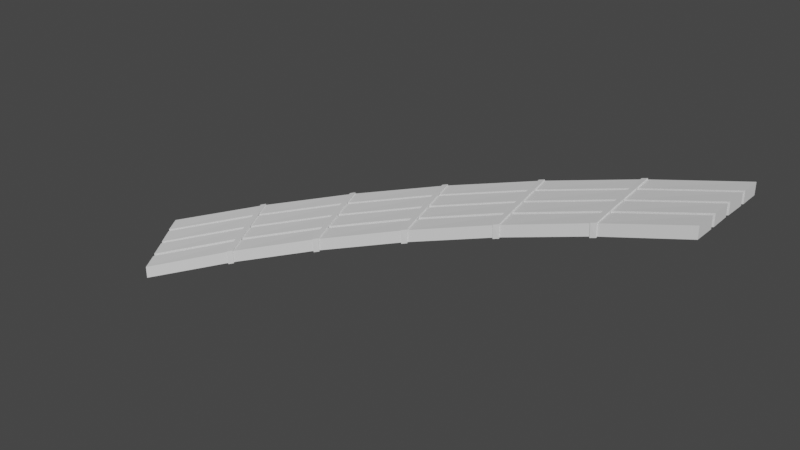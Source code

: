 # Source: CurvedRamp.blend  (saved by Blender 3.6.11; exported with 4.5.12 LTS)
import bpy
from mathutils import Matrix  # noqa: F401  (used for matrix-valued properties, if any)

bpy.ops.wm.read_factory_settings(use_empty=True)
scene = bpy.context.scene
scene.name = 'Scene'

# ---- collections
col_collection = bpy.data.collections.new('Collection'); scene.collection.children.link(col_collection)

# ---- world
world_world = bpy.data.worlds.new('World'); scene.world = world_world
world_world.use_nodes = True; world_world.node_tree.nodes.clear()
_N = world_world.node_tree.nodes; _L = world_world.node_tree.links
n0 = _N.new('ShaderNodeOutputWorld'); n0.name = 'World Output'; n0.location = (300, 300)
n1 = _N.new('ShaderNodeBackground'); n1.name = 'Background'; n1.location = (10, 300)
n1.inputs[0].default_value = (0.05088, 0.05088, 0.05088, 1.0)
_L.new(n1.outputs[0], n0.inputs[0])
n0.is_active_output = True
world_world.color = (0.05088, 0.05088, 0.05088)
world_world.use_sun_shadow = False
world_world.sun_shadow_jitter_overblur = 0.0

# ---- meshes
me_circle_004 = bpy.data.meshes.new('Circle.004')
me_circle_004.from_pydata([(0.2722, 0.1028, 0.06888), (-0.2834, -0.06575, -0.08112), (0.2722, -0.0003983, 0.06888), (-0.2261, -0.1515, -0.08112), (0.2722, -0.0003983, 0.08112), (-0.2261, -0.1515, -0.06888), (0.2722, 0.1028, 0.08112), (-0.2834, -0.06575, -0.06888), (0.2722, 0.02248, 0.06888), (0.2722, 0.02713, 0.06888), (0.2718, 0.04951, 0.06888), (0.272, 0.05385, 0.06888), (0.2722, 0.07682, 0.06888), (0.2724, 0.08087, 0.06888), (-0.2718, -0.08422, -0.08112), (-0.269, -0.08733, -0.08112), (-0.2563, -0.1064, -0.08112), (-0.2536, -0.1099, -0.08112), (-0.2414, -0.1286, -0.08112), (-0.2383, -0.1324, -0.08112), (0.2722, 0.02248, 0.08112), (0.2722, 0.02713, 0.08112), (0.2718, 0.04951, 0.08112), (0.272, 0.05385, 0.08112), (0.2722, 0.07682, 0.08112), (0.2724, 0.08087, 0.08112), (-0.2718, -0.08422, -0.06888), (-0.269, -0.08733, -0.06888), (-0.2563, -0.1064, -0.06888), (-0.2536, -0.1099, -0.06888), (-0.2414, -0.1286, -0.06888), (-0.2383, -0.1324, -0.06888), (0.1772, 0.09812, 0.04464), (0.1712, 0.09753, 0.04311), (0.08005, 0.08401, 0.01964), (0.07418, 0.08284, 0.01811), (-0.0152, 0.06045, -0.00536), (-0.02092, 0.05872, -0.006885), (-0.1077, 0.02767, -0.03036), (-0.1132, 0.02538, -0.03189), (-0.1965, -0.01402, -0.05536), (-0.2018, -0.01683, -0.05689), (0.1872, -0.004571, 0.04472), (0.1813, -0.005153, 0.04303), (0.1002, -0.01719, 0.01972), (0.09433, -0.01835, 0.01803), (0.01473, -0.03829, -0.005278), (0.009047, -0.04002, -0.006967), (-0.06822, -0.06766, -0.03028), (-0.07371, -0.06994, -0.03197), (-0.1479, -0.105, -0.05528), (-0.1531, -0.1078, -0.05697), (0.1813, -0.005153, 0.05528), (0.1872, -0.004571, 0.05697), (0.09433, -0.01835, 0.03028), (0.1002, -0.01719, 0.03197), (0.009047, -0.04002, 0.005278), (0.01473, -0.03829, 0.006967), (-0.07371, -0.06994, -0.01972), (-0.06822, -0.06766, -0.01803), (-0.1531, -0.1078, -0.04472), (-0.1479, -0.105, -0.04303), (0.1712, 0.09753, 0.05536), (0.1772, 0.09812, 0.05689), (0.07418, 0.08284, 0.03036), (0.08005, 0.08401, 0.03189), (-0.02092, 0.05872, 0.00536), (-0.0152, 0.06045, 0.006885), (-0.1132, 0.02538, -0.01964), (-0.1077, 0.02767, -0.01811), (-0.2018, -0.01683, -0.04464), (-0.1965, -0.01402, -0.04311), (0.1793, 0.0763, 0.04465), (0.1734, 0.07572, 0.0431), (0.1797, 0.07228, 0.04466), (0.1738, 0.07169, 0.0431), (0.1818, 0.04942, 0.04468), (0.1759, 0.04884, 0.04308), (0.1821, 0.04511, 0.04468), (0.1762, 0.04452, 0.04308), (0.1845, 0.02283, 0.0447), (0.1786, 0.02224, 0.04306), (0.1792, 0.01762, 0.04305), (0.1851, 0.0182, 0.0447), (0.08423, 0.06249, 0.01965), (0.07837, 0.06132, 0.0181), (0.0851, 0.05854, 0.01966), (0.07926, 0.05738, 0.0181), (0.08947, 0.03602, 0.01968), (0.08363, 0.03486, 0.01808), (0.09028, 0.03178, 0.01968), (0.08444, 0.03062, 0.01808), (0.09479, 0.009806, 0.0197), (0.08896, 0.008647, 0.01806), (0.09004, 0.004102, 0.01805), (0.09586, 0.005261, 0.0197), (-0.009082, 0.03942, -0.005346), (-0.01479, 0.03769, -0.006899), (-0.007675, 0.03561, -0.005342), (-0.01338, 0.03388, -0.006903), (-0.001114, 0.01363, -0.005325), (-0.006808, 0.0119, -0.006921), (0.0002, 0.009517, -0.00532), (-0.005493, 0.00779, -0.006925), (0.00674, -0.01195, -0.005303), (0.001054, -0.01367, -0.006942), (0.002652, -0.01809, -0.006947), (0.008339, -0.01636, -0.005298), (-0.09968, 0.007312, -0.03035), (-0.1052, 0.005029, -0.0319), (-0.09776, 0.003683, -0.03034), (-0.1033, 0.001402, -0.0319), (-0.08906, -0.01753, -0.03032), (-0.09456, -0.01981, -0.03192), (-0.08726, -0.02147, -0.03032), (-0.09276, -0.02374, -0.03192), (-0.07875, -0.04223, -0.0303), (-0.08424, -0.0445, -0.03194), (-0.08214, -0.04873, -0.03195), (-0.07665, -0.04646, -0.0303), (-0.1867, -0.03352, -0.05535), (-0.192, -0.03633, -0.0569), (-0.1843, -0.03692, -0.05534), (-0.1895, -0.03973, -0.0569), (-0.1735, -0.05716, -0.05532), (-0.1788, -0.05996, -0.05692), (-0.1713, -0.06088, -0.05532), (-0.1765, -0.06368, -0.05692), (-0.1609, -0.08074, -0.0553), (-0.1661, -0.08354, -0.05694), (-0.1635, -0.08755, -0.05695), (-0.1583, -0.08474, -0.0553), (0.1734, 0.07572, 0.05535), (0.1793, 0.0763, 0.0569), (0.1738, 0.07169, 0.05534), (0.1797, 0.07228, 0.0569), (0.1759, 0.04884, 0.05532), (0.1818, 0.04942, 0.05692), (0.1762, 0.04452, 0.05532), (0.1821, 0.04511, 0.05692), (0.1786, 0.02224, 0.0553), (0.1845, 0.02283, 0.05694), (0.1851, 0.0182, 0.05695), (0.1792, 0.01762, 0.0553), (0.07837, 0.06132, 0.03035), (0.08423, 0.06249, 0.0319), (0.07926, 0.05738, 0.03034), (0.0851, 0.05854, 0.0319), (0.08363, 0.03486, 0.03032), (0.08947, 0.03602, 0.03192), (0.08444, 0.03062, 0.03032), (0.09028, 0.03178, 0.03192), (0.08896, 0.008647, 0.0303), (0.09479, 0.009806, 0.03194), (0.09586, 0.005261, 0.03195), (0.09004, 0.004102, 0.0303), (-0.01479, 0.03769, 0.005346), (-0.009082, 0.03942, 0.006899), (-0.01338, 0.03388, 0.005342), (-0.007675, 0.03561, 0.006903), (-0.006808, 0.0119, 0.005325), (-0.001114, 0.01363, 0.006921), (-0.005493, 0.00779, 0.00532), (0.0002, 0.009517, 0.006925), (0.001054, -0.01367, 0.005303), (0.00674, -0.01195, 0.006942), (0.008339, -0.01636, 0.006948), (0.002652, -0.01809, 0.005298), (-0.1052, 0.005029, -0.01965), (-0.09968, 0.007312, -0.0181), (-0.1033, 0.001402, -0.01966), (-0.09776, 0.003683, -0.0181), (-0.09456, -0.01981, -0.01968), (-0.08906, -0.01753, -0.01808), (-0.09276, -0.02374, -0.01968), (-0.08726, -0.02147, -0.01808), (-0.08424, -0.0445, -0.0197), (-0.07875, -0.04223, -0.01806), (-0.07665, -0.04646, -0.01805), (-0.08214, -0.04873, -0.0197), (-0.192, -0.03633, -0.04465), (-0.1867, -0.03352, -0.0431), (-0.1895, -0.03973, -0.04466), (-0.1843, -0.03692, -0.0431), (-0.1788, -0.05996, -0.04468), (-0.1735, -0.05716, -0.04308), (-0.1765, -0.06368, -0.04468), (-0.1713, -0.06088, -0.04308), (-0.1661, -0.08354, -0.0447), (-0.1609, -0.08074, -0.04306), (-0.1583, -0.08474, -0.04305), (-0.1635, -0.08755, -0.0447)], [], [(33, 34, 65, 62), (72, 32, 0, 13), (37, 38, 69, 66), (39, 40, 71, 68), (41, 1, 7, 70), (42, 83, 8, 2), (145, 132, 62, 65), (157, 144, 64, 67), (169, 156, 66, 69), (181, 168, 68, 71), (26, 180, 70, 7), (84, 34, 33, 73), (35, 36, 67, 64), (44, 95, 82, 43), (96, 36, 35, 85), (42, 2, 4, 53), (108, 38, 37, 97), (48, 119, 106, 47), (120, 40, 39, 109), (50, 131, 118, 49), (19, 3, 5, 31), (14, 1, 41, 121), (3, 19, 130, 51), (53, 4, 20, 142), (13, 0, 6, 25), (2, 8, 20, 4), (137, 76, 11, 23), (9, 10, 22, 21), (141, 80, 9, 21), (11, 12, 24, 23), (142, 20, 8, 83), (1, 14, 26, 7), (15, 16, 28, 27), (191, 130, 19, 31), (17, 18, 30, 29), (184, 28, 16, 125), (133, 25, 6, 63), (180, 26, 14, 121), (30, 188, 186, 29), (182, 123, 15, 27), (28, 184, 182, 27), (5, 60, 191, 31), (189, 176, 174, 187), (185, 172, 170, 183), (61, 58, 179, 190), (105, 164, 177, 116), (177, 164, 162, 175), (119, 178, 167, 106), (173, 160, 158, 171), (59, 56, 167, 178), (101, 160, 173, 112), (107, 166, 155, 94), (165, 152, 150, 163), (93, 152, 165, 104), (161, 148, 146, 159), (57, 54, 155, 166), (91, 102, 163, 150), (141, 21, 22, 139), (137, 23, 24, 135), (55, 52, 143, 154), (73, 132, 145, 84), (153, 140, 138, 151), (75, 86, 147, 134), (149, 136, 134, 147), (79, 90, 151, 138), (3, 51, 60, 5), (186, 127, 17, 29), (18, 17, 127, 129), (188, 30, 18, 129), (16, 15, 123, 125), (50, 49, 58, 61), (128, 126, 115, 117), (117, 176, 189, 128), (124, 122, 111, 113), (48, 47, 56, 59), (131, 190, 179, 118), (103, 114, 175, 162), (116, 114, 103, 105), (99, 110, 171, 158), (112, 110, 99, 101), (46, 45, 54, 57), (97, 156, 169, 108), (89, 148, 161, 100), (104, 102, 91, 93), (87, 98, 159, 146), (100, 98, 87, 89), (46, 107, 94, 45), (85, 144, 157, 96), (133, 72, 13, 25), (80, 78, 10, 9), (139, 22, 10, 78), (76, 74, 12, 11), (44, 43, 52, 55), (77, 136, 149, 88), (92, 90, 79, 81), (81, 140, 153, 92), (88, 86, 75, 77), (95, 154, 143, 82), (0, 32, 63, 6), (113, 172, 185, 124), (109, 168, 181, 120), (111, 122, 183, 170), (115, 126, 187, 174), (24, 12, 74, 135)])
_uv = me_circle_004.uv_layers.new(name='UVMap')
_uv.uv.foreach_set('vector', [0.329, 0.006857, 0.329, 0.2182, 0.3024, 0.2113, 0.3024, -1.009e-09, 0.04911, 0.218, 1.262e-08, 0.2204, 9.083e-10, -6.897e-08, 0.04904, 0.001899, 0.2757, 0.006795, 0.2757, 0.2201, 0.2491, 0.2133, 0.2491, 2.986e-09, 0.3556, 0.006857, 0.3556, 0.2182, 0.329, 0.2113, 0.329, 1.303e-08, 0.2225, 0.006984, 0.2225, 0.2212, 0.1959, 0.2142, 0.1959, 2.774e-08, 0.7843, 0.834, 0.7331, 0.8362, 0.7331, 0.6331, 0.7842, 0.6356, 0.1999, 0.4326, 0.2, 0.2234, 0.2491, 0.2212, 0.2491, 0.4347, 0.4353, 0.2117, 0.4353, 0.002531, 0.4844, -1.854e-09, 0.4844, 0.2135, 0.5319, 0.4292, 0.5319, 0.22, 0.581, 0.2171, 0.581, 0.4306, 0.5811, 0.4295, 0.581, 0.2203, 0.63, 0.2171, 0.63, 0.4306, 0.1471, 0.2196, 0.1471, 0.003472, 0.1959, -3.686e-08, 0.1959, 0.2204, 0.4828, 0.4285, 0.4336, 0.4306, 0.4336, 0.2171, 0.4827, 0.2194, 0.3024, 0.006795, 0.3024, 0.2201, 0.2757, 0.2133, 0.2757, 1.079e-08, 0.9736, 0.1942, 0.9223, 0.1962, 0.9223, -3.728e-08, 0.9735, 0.002651, 0.5319, 0.4288, 0.4828, 0.4306, 0.4828, 0.2171, 0.5319, 0.2197, 0.8373, 0.833, 0.8373, 0.64, 0.8637, 0.6323, 0.8637, 0.8252, 0.5335, 0.212, 0.4844, 0.2135, 0.4844, -5.577e-09, 0.5335, 0.002858, 0.9413, 0.6196, 0.8901, 0.6213, 0.8901, 0.4251, 0.9413, 0.4281, 0.5825, 0.2123, 0.5335, 0.2135, 0.5335, -6.446e-09, 0.5825, 0.003176, 0.9924, 0.6198, 0.9413, 0.6213, 0.9413, 0.4251, 0.9924, 0.4283, 0.7605, 0.8362, 0.7605, 0.8873, 0.7331, 0.8873, 0.7331, 0.8362, 0.147, 0.2196, 0.09821, 0.2204, 0.09821, 8.749e-09, 0.1471, 0.003472, 0.6814, 0.8348, 0.6305, 0.8362, 0.6305, 0.6331, 0.6815, 0.6364, 0.6817, 0.834, 0.6817, 0.6356, 0.7329, 0.6331, 0.7329, 0.8362, 0.63, 0.8422, 0.63, 0.8914, 0.6025, 0.8914, 0.6025, 0.8422, 0.7092, 0.8362, 0.7092, 0.8876, 0.6817, 0.8876, 0.6817, 0.8362, 0.4866, 0.6348, 0.4601, 0.6421, 0.4601, 0.438, 0.4866, 0.4306, 0.8098, 0.8368, 0.8098, 0.887, 0.7823, 0.887, 0.7823, 0.8368, 0.8181, 0.1986, 0.7917, 0.2062, 0.7917, 0.007514, 0.8181, -2.709e-08, 0.8648, 0.833, 0.8648, 0.8845, 0.8373, 0.8845, 0.8373, 0.833, 0.8108, 0.6226, 0.8108, 0.4251, 0.8373, 0.4327, 0.8373, 0.6302, 0.8923, 0.833, 0.8923, 0.8819, 0.8648, 0.8819, 0.8648, 0.833, 0.658, 0.8362, 0.658, 0.8877, 0.6305, 0.8877, 0.6305, 0.8362, 0.8108, 0.2171, 0.8372, 0.2247, 0.8372, 0.4222, 0.8108, 0.4147, 0.8373, 0.8368, 0.8373, 0.8871, 0.8098, 0.8871, 0.8098, 0.8368, 0.4601, 0.4306, 0.4601, 0.6348, 0.4336, 0.6421, 0.4336, 0.438, 0.04911, 0.218, 0.04917, 0.001899, 0.09821, -4.354e-08, 0.09821, 0.2204, 0.3822, -2.178e-09, 0.3822, 0.21, 0.3556, 0.2171, 0.3556, 0.00712, 0.04808, 0.6424, 0.048, 0.4381, 0.09821, 0.4353, 0.09821, 0.6442, 0.4071, 0.2171, 0.4336, 0.2243, 0.4336, 0.4332, 0.4071, 0.426, 0.04696, 0.433, 0.04688, 0.223, 0.09821, 0.2204, 0.09821, 0.4353, 0.4337, 0.8438, 0.4336, 0.6453, 0.4846, 0.6421, 0.4846, 0.8452, 0.1162, 0.844, 0.1161, 0.6466, 0.1664, 0.644, 0.1664, 0.8459, 0.733, 0.4228, 0.7329, 0.2198, 0.7843, 0.2171, 0.7843, 0.4251, 0.9387, 0.4118, 0.9387, 0.2203, 0.9898, 0.2171, 0.9898, 0.4134, 0.7843, 0.6396, 0.8108, 0.6323, 0.8108, 0.8294, 0.7843, 0.8368, 0.3053, 0.8432, 0.3053, 0.6458, 0.3556, 0.6435, 0.3556, 0.8454, 0.63, 0.8422, 0.6035, 0.8349, 0.6035, 0.6389, 0.63, 0.6462, 0.6815, 0.6308, 0.6815, 0.4278, 0.7329, 0.4251, 0.7329, 0.6331, 0.8875, 0.4116, 0.8875, 0.2201, 0.9387, 0.2171, 0.9387, 0.4134, 0.3026, 0.4402, 0.3291, 0.4331, 0.3291, 0.6359, 0.3026, 0.6431, 0.8446, 0.2034, 0.8181, 0.196, 0.8181, 1.592e-09, 0.8446, 0.007354, 0.1998, 0.8431, 0.1998, 0.6457, 0.2501, 0.6436, 0.2501, 0.8455, 0.8108, 0.6396, 0.8373, 0.6323, 0.8373, 0.8294, 0.8108, 0.8368, 0.6357, 0.2057, 0.6357, 0.002683, 0.6872, 1.58e-08, 0.6872, 0.208, 0.8637, 0.8266, 0.8637, 0.6351, 0.9149, 0.6323, 0.9149, 0.8285, 0.1959, 0.4435, 0.1959, 0.6452, 0.1693, 0.638, 0.1693, 0.4363, 0.1999, 0.6407, 0.2, 0.4364, 0.2501, 0.4347, 0.2501, 0.6436, 0.3556, 0.4299, 0.3557, 0.2199, 0.4071, 0.2171, 0.4071, 0.4321, 0.9149, 0.8264, 0.915, 0.6349, 0.9662, 0.6323, 0.9662, 0.8285, 0.5825, 0.006991, 0.6091, 4.131e-08, 0.6091, 0.207, 0.5825, 0.214, 0.048, 0.8435, 0.04804, 0.6461, 0.09828, 0.6442, 0.09828, 0.8461, 0.5319, 0.4377, 0.5319, 0.6436, 0.5053, 0.6365, 0.5053, 0.4306, 0.63, 0.4229, 0.6301, 0.2199, 0.6815, 0.2171, 0.6815, 0.4251, 0.7917, 0.007224, 0.7917, 0.2071, 0.7651, 0.1999, 0.7651, 2.817e-08, 0.8373, 0.6258, 0.8373, 0.4329, 0.8636, 0.4251, 0.8636, 0.6181, 0.3291, 0.4331, 0.3556, 0.4405, 0.3556, 0.6435, 0.3291, 0.6361, 0.1662, 0.6422, 0.1161, 0.644, 0.1161, 0.4352, 0.1663, 0.4379, 0.8108, 0.2171, 0.8108, 0.4158, 0.7843, 0.4233, 0.7843, 0.2247, 0.3023, 0.4326, 0.2511, 0.435, 0.2511, 0.2201, 0.3024, 0.2226, 0.9736, 0.1972, 0.9736, 0.007589, 1.0, -1.252e-08, 1.0, 0.1896, 0.3013, 0.8438, 0.2511, 0.8458, 0.2511, 0.6438, 0.3013, 0.6464, 0.5042, 0.6509, 0.5307, 0.6436, 0.5307, 0.839, 0.5042, 0.8464, 0.7843, 0.6308, 0.7329, 0.6331, 0.7329, 0.4251, 0.7843, 0.4277, 0.8446, 0.1989, 0.8446, 0.007521, 0.871, 1.299e-09, 0.871, 0.1913, 0.02661, 0.8479, 0.0001331, 0.8405, 0.0001331, 0.6462, 0.02661, 0.6537, 0.4336, 0.4404, 0.4336, 0.6421, 0.4071, 0.6349, 0.4071, 0.4332, 0.407, 0.8422, 0.3567, 0.8444, 0.3567, 0.6425, 0.4071, 0.6448, 0.1693, 0.2274, 0.1693, 0.4352, 0.1427, 0.4282, 0.1427, 0.2204, 0.7386, 0.2057, 0.6872, 0.208, 0.6872, -5.089e-09, 0.7386, 0.00265, 0.8636, 0.624, 0.8636, 0.4327, 0.8901, 0.4251, 0.8901, 0.6165, 3.421e-09, 0.2274, 0.02661, 0.2204, 0.02661, 0.4294, 8.987e-09, 0.4363, 5.15e-05, 0.4434, 0.02661, 0.4363, 0.02661, 0.6391, 5.15e-05, 0.6462, 0.581, 0.843, 0.5307, 0.8455, 0.5307, 0.6436, 0.581, 0.6456, 0.1427, 0.2274, 0.1427, 0.4352, 0.1161, 0.4282, 0.1161, 0.2204, 0.7329, 0.4229, 0.6815, 0.4251, 0.6815, 0.2171, 0.7329, 0.2198, 0.9223, 0.1943, 0.871, 0.1962, 0.871, -1.935e-09, 0.9223, 0.002809, 0.1693, 0.2274, 0.1959, 0.2204, 0.1959, 0.4294, 0.1693, 0.4363, 0.4087, 0.21, 0.3822, 0.2171, 0.3822, 0.00712, 0.4087, -4.102e-08, 0.3012, 0.6409, 0.2511, 0.6438, 0.2511, 0.435, 0.3012, 0.4366, 0.3806, 0.6351, 0.3806, 0.4321, 0.4071, 0.4394, 0.4071, 0.6425, 0.3556, 0.4309, 0.3042, 0.4331, 0.3042, 0.2182, 0.3556, 0.221, 0.9662, 0.8295, 0.9662, 0.6399, 0.9926, 0.6323, 0.9926, 0.8219, 0.6035, 0.4378, 0.63, 0.4306, 0.63, 0.6317, 0.6035, 0.6389, 0.8875, 0.4164, 0.8372, 0.4191, 0.8372, 0.2171, 0.8874, 0.219, 0.4071, 0.6494, 0.4336, 0.6421, 0.4336, 0.8375, 0.4071, 0.8449, 0.6815, 0.6309, 0.63, 0.6331, 0.63, 0.4251, 0.6814, 0.4279, 0.1959, 0.8468, 0.1694, 0.8394, 0.1694, 0.6452, 0.1959, 0.6526, 0.2491, 0.006984, 0.2491, 0.2212, 0.2225, 0.2142, 0.2225, 7.969e-09, 0.7386, 0.007187, 0.7651, -2.945e-08, 0.7651, 0.201, 0.7386, 0.2082, 0.6091, 0.006991, 0.6357, -4.167e-09, 0.6357, 0.207, 0.6091, 0.214, 0.581, 0.4377, 0.581, 0.6436, 0.5544, 0.6365, 0.5544, 0.4306, 0.8108, 0.4324, 0.8108, 0.6323, 0.7843, 0.625, 0.7843, 0.4251, 0.4087, -5.713e-08, 0.4353, 0.007157, 0.4353, 0.216, 0.4087, 0.2089])
me_circle_004.update()
me_circle_009 = bpy.data.meshes.new('Circle.009')
me_circle_009.from_pydata([(-0.1971, -0.01342, -0.04219), (-0.2024, -0.0161, -0.04385), (-0.202, -0.01601, -0.05781), (-0.1968, -0.01309, -0.05615), (-0.1477, -0.1058, -0.04211), (-0.1529, -0.1088, -0.04395), (-0.1638, -0.08856, -0.0435), (-0.1586, -0.08576, -0.04185), (-0.1525, -0.1084, -0.05789), (-0.1473, -0.1058, -0.05605), (-0.158, -0.08544, -0.0565), (-0.1632, -0.08824, -0.05815), (-0.1965, -0.01402, -0.05536), (-0.2018, -0.01683, -0.05689), (-0.1479, -0.105, -0.05528), (-0.1531, -0.1078, -0.05697), (-0.1531, -0.1078, -0.04472), (-0.1479, -0.105, -0.04303), (-0.2018, -0.01683, -0.04464), (-0.1965, -0.01402, -0.04311), (-0.1867, -0.03352, -0.05535), (-0.192, -0.03633, -0.0569), (-0.1843, -0.03692, -0.05534), (-0.1895, -0.03973, -0.0569), (-0.1735, -0.05716, -0.05532), (-0.1788, -0.05996, -0.05692), (-0.1713, -0.06088, -0.05532), (-0.1765, -0.06368, -0.05692), (-0.1609, -0.08074, -0.0553), (-0.1661, -0.08354, -0.05694), (-0.1635, -0.08755, -0.05695), (-0.1583, -0.08474, -0.0553), (-0.192, -0.03633, -0.04465), (-0.1867, -0.03352, -0.0431), (-0.1895, -0.03973, -0.04466), (-0.1843, -0.03692, -0.0431), (-0.1788, -0.05996, -0.04468), (-0.1735, -0.05716, -0.04308), (-0.1765, -0.06368, -0.04468), (-0.1713, -0.06088, -0.04308), (-0.1661, -0.08354, -0.0447), (-0.1609, -0.08074, -0.04306), (-0.1583, -0.08474, -0.04305), (-0.1635, -0.08755, -0.0447), (-0.1866, -0.03188, -0.05655), (-0.1919, -0.0347, -0.0581), (-0.184, -0.03677, -0.05655), (-0.1893, -0.03958, -0.05811), (-0.1731, -0.05715, -0.05653), (-0.1784, -0.05995, -0.05812), (-0.1706, -0.06179, -0.05652), (-0.1759, -0.0646, -0.05813), (-0.1606, -0.08059, -0.0565), (-0.1658, -0.08339, -0.05814), (-0.1924, -0.03499, -0.04345), (-0.1872, -0.03218, -0.0419), (-0.1898, -0.03987, -0.04345), (-0.1846, -0.03706, -0.04189), (-0.1789, -0.06026, -0.04347), (-0.1737, -0.05745, -0.04188), (-0.1764, -0.0649, -0.04348), (-0.1712, -0.0621, -0.04187), (-0.1664, -0.0837, -0.0435), (-0.1612, -0.0809, -0.04186), (-0.1082, 0.02832, -0.01719), (-0.1138, 0.02618, -0.01885), (-0.1133, 0.02621, -0.03281), (-0.1079, 0.02862, -0.03115), (-0.06816, -0.06849, -0.01711), (-0.07355, -0.0709, -0.01895), (-0.08245, -0.04972, -0.0185), (-0.07695, -0.04744, -0.01685), (-0.07316, -0.07057, -0.03289), (-0.06766, -0.06846, -0.03105), (-0.07634, -0.04719, -0.0315), (-0.08183, -0.04946, -0.03315), (-0.1077, 0.02767, -0.03036), (-0.1132, 0.02538, -0.03189), (-0.06822, -0.06766, -0.03028), (-0.07371, -0.06994, -0.03197), (-0.07371, -0.06994, -0.01972), (-0.06822, -0.06766, -0.01803), (-0.1132, 0.02538, -0.01964), (-0.1077, 0.02767, -0.01811), (-0.09968, 0.007312, -0.03035), (-0.1052, 0.005029, -0.0319), (-0.09776, 0.003683, -0.03034), (-0.1033, 0.001402, -0.0319), (-0.08906, -0.01753, -0.03032), (-0.09456, -0.01981, -0.03192), (-0.08726, -0.02147, -0.03032), (-0.09276, -0.02374, -0.03192), (-0.07875, -0.04223, -0.0303), (-0.08424, -0.0445, -0.03194), (-0.08214, -0.04873, -0.03195), (-0.07665, -0.04646, -0.0303), (-0.1052, 0.005029, -0.01965), (-0.09968, 0.007312, -0.0181), (-0.1033, 0.001402, -0.01966), (-0.09776, 0.003683, -0.0181), (-0.09456, -0.01981, -0.01968), (-0.08906, -0.01753, -0.01808), (-0.09276, -0.02374, -0.01968), (-0.08726, -0.02147, -0.01808), (-0.08424, -0.0445, -0.0197), (-0.07875, -0.04223, -0.01806), (-0.07665, -0.04646, -0.01805), (-0.08214, -0.04873, -0.0197), (-0.09959, 0.008918, -0.03155), (-0.1051, 0.006635, -0.0331), (-0.09747, 0.003804, -0.03155), (-0.103, 0.001523, -0.03311), (-0.08862, -0.01755, -0.03153), (-0.09412, -0.01983, -0.03312), (-0.08661, -0.02241, -0.03152), (-0.0921, -0.02469, -0.03313), (-0.07845, -0.0421, -0.0315), (-0.08394, -0.04438, -0.03314), (-0.1057, 0.006395, -0.01845), (-0.1002, 0.008678, -0.0169), (-0.1036, 0.001281, -0.01845), (-0.09805, 0.003562, -0.01689), (-0.09471, -0.02007, -0.01847), (-0.08922, -0.01779, -0.01688), (-0.0927, -0.02494, -0.01848), (-0.08721, -0.02266, -0.01687), (-0.08455, -0.04463, -0.0185), (-0.07906, -0.04235, -0.01686), (-0.01566, 0.06115, 0.007808), (-0.02139, 0.05956, 0.006148), (-0.02093, 0.05955, -0.007808), (-0.01528, 0.06141, -0.006148), (0.01471, -0.03913, 0.007892), (0.009113, -0.04099, 0.006054), (0.002332, -0.01904, 0.006497), (0.008019, -0.01732, 0.008147), (0.009525, -0.0407, -0.007892), (0.01521, -0.03914, -0.006054), (0.008659, -0.01712, -0.006497), (0.002972, -0.01885, -0.008147), (-0.0152, 0.06045, -0.00536), (-0.02092, 0.05872, -0.006885), (0.01473, -0.03829, -0.005278), (0.009047, -0.04002, -0.006967), (0.009047, -0.04002, 0.005278), (0.01473, -0.03829, 0.006967), (-0.02092, 0.05872, 0.00536), (-0.0152, 0.06045, 0.006885), (-0.009082, 0.03942, -0.005346), (-0.01479, 0.03769, -0.006899), (-0.007675, 0.03561, -0.005342), (-0.01338, 0.03388, -0.006903), (-0.001114, 0.01363, -0.005325), (-0.006808, 0.0119, -0.006921), (0.0002, 0.009517, -0.00532), (-0.005493, 0.00779, -0.006925), (0.00674, -0.01195, -0.005303), (0.001054, -0.01367, -0.006942), (0.002652, -0.01809, -0.006947), (0.008339, -0.01636, -0.005298), (-0.01479, 0.03769, 0.005346), (-0.009082, 0.03942, 0.006899), (-0.01338, 0.03388, 0.005342), (-0.007675, 0.03561, 0.006903), (-0.006808, 0.0119, 0.005325), (-0.001114, 0.01363, 0.006921), (-0.005493, 0.00779, 0.00532), (0.0002, 0.009517, 0.006925), (0.001054, -0.01367, 0.005303), (0.00674, -0.01195, 0.006942), (0.008339, -0.01636, 0.006948), (0.002652, -0.01809, 0.005298), (-0.008981, 0.04099, -0.006551), (-0.01469, 0.03926, -0.008104), (-0.007372, 0.0357, -0.006546), (-0.01308, 0.03397, -0.008107), (-0.0006639, 0.01358, -0.006527), (-0.006358, 0.01185, -0.008123), (0.0008681, 0.008541, -0.006522), (-0.004825, 0.006815, -0.008126), (0.007055, -0.01185, -0.006503), (0.001369, -0.01358, -0.008143), (-0.01529, 0.03908, 0.006551), (-0.009579, 0.04081, 0.008104), (-0.01368, 0.03378, 0.006546), (-0.007978, 0.03551, 0.008107), (-0.006973, 0.01167, 0.006527), (-0.001278, 0.01339, 0.008123), (-0.005448, 0.006626, 0.006522), (0.0002452, 0.008353, 0.008126), (0.0007382, -0.01377, 0.006503), (0.006424, -0.01204, 0.008143), (0.08929, 0.008712, 0.01686), (0.09511, 0.009871, 0.0185), (0.08512, 0.02961, 0.01687), (0.09095, 0.03077, 0.01848), (0.08409, 0.03478, 0.01688), (0.08992, 0.03594, 0.01847), (0.07957, 0.05744, 0.01689), (0.08542, 0.05861, 0.01845), (0.07848, 0.06287, 0.0169), (0.08433, 0.06403, 0.01845), (0.07966, 0.08475, 0.03281), (0.0738, 0.08373, 0.03115), (0.07426, 0.08367, 0.01719), (0.08006, 0.08497, 0.01885), (0.1001, -0.01802, 0.03289), (0.09431, -0.01933, 0.03105), (0.08971, 0.003181, 0.0315), (0.09554, 0.00434, 0.03315), (0.09474, -0.01908, 0.01711), (0.1006, -0.01808, 0.01895), (0.09619, 0.00447, 0.0185), (0.09036, 0.003311, 0.01685), (0.08005, 0.08401, 0.01964), (0.07418, 0.08284, 0.01811), (0.1002, -0.01719, 0.01972), (0.09433, -0.01835, 0.01803), (0.09433, -0.01835, 0.03028), (0.1002, -0.01719, 0.03197), (0.07418, 0.08284, 0.03036), (0.08005, 0.08401, 0.03189), (0.08423, 0.06249, 0.01965), (0.07837, 0.06132, 0.0181), (0.0851, 0.05854, 0.01966), (0.07926, 0.05738, 0.0181), (0.08947, 0.03602, 0.01968), (0.08363, 0.03486, 0.01808), (0.09028, 0.03178, 0.01968), (0.08444, 0.03062, 0.01808), (0.09479, 0.009806, 0.0197), (0.08896, 0.008647, 0.01806), (0.09004, 0.004102, 0.01805), (0.09586, 0.005261, 0.0197), (0.07837, 0.06132, 0.03035), (0.08423, 0.06249, 0.0319), (0.07926, 0.05738, 0.03034), (0.0851, 0.05854, 0.0319), (0.08363, 0.03486, 0.03032), (0.08947, 0.03602, 0.03192), (0.08444, 0.03062, 0.03032), (0.09028, 0.03178, 0.03192), (0.08896, 0.008647, 0.0303), (0.09479, 0.009806, 0.03194), (0.09586, 0.005261, 0.03195), (0.09004, 0.004102, 0.0303), (0.07787, 0.06275, 0.03155), (0.08372, 0.06391, 0.0331), (0.07895, 0.05732, 0.03155), (0.08479, 0.05848, 0.03311), (0.08346, 0.03465, 0.03153), (0.08929, 0.03581, 0.03312), (0.08448, 0.02949, 0.03152), (0.09032, 0.03065, 0.03313), (0.08864, 0.008583, 0.0315), (0.09447, 0.009742, 0.03314), (0.179, 0.02228, 0.04186), (0.1849, 0.02286, 0.0435), (0.1769, 0.04348, 0.04187), (0.1828, 0.04407, 0.04348), (0.1763, 0.04872, 0.04188), (0.1823, 0.04931, 0.04347), (0.1741, 0.07173, 0.04189), (0.18, 0.07231, 0.04345), (0.1735, 0.07723, 0.0419), (0.1795, 0.07782, 0.04345), (0.1768, 0.09889, 0.05781), (0.1709, 0.09845, 0.05615), (0.1714, 0.09835, 0.04219), (0.1773, 0.09907, 0.04385), (0.1871, -0.005384, 0.05789), (0.1812, -0.006118, 0.05605), (0.1788, 0.01673, 0.0565), (0.1848, 0.01731, 0.05815), (0.1817, -0.005915, 0.04211), (0.1876, -0.005494, 0.04395), (0.1854, 0.01738, 0.0435), (0.1795, 0.0168, 0.04185), (0.1772, 0.09812, 0.04464), (0.1712, 0.09753, 0.04311), (0.1872, -0.004571, 0.04472), (0.1813, -0.005153, 0.04303), (0.1813, -0.005153, 0.05528), (0.1872, -0.004571, 0.05697), (0.1712, 0.09753, 0.05536), (0.1772, 0.09812, 0.05689), (0.1793, 0.0763, 0.04465), (0.1734, 0.07572, 0.0431), (0.1797, 0.07228, 0.04466), (0.1738, 0.07169, 0.0431), (0.1818, 0.04942, 0.04468), (0.1759, 0.04884, 0.04308), (0.1821, 0.04511, 0.04468), (0.1762, 0.04452, 0.04308), (0.1845, 0.02283, 0.0447), (0.1786, 0.02224, 0.04306), (0.1792, 0.01762, 0.04305), (0.1851, 0.0182, 0.0447), (0.1734, 0.07572, 0.05535), (0.1793, 0.0763, 0.0569), (0.1738, 0.07169, 0.05534), (0.1797, 0.07228, 0.0569), (0.1759, 0.04884, 0.05532), (0.1818, 0.04942, 0.05692), (0.1762, 0.04452, 0.05532), (0.1821, 0.04511, 0.05692), (0.1786, 0.02224, 0.0553), (0.1845, 0.02283, 0.05694), (0.1851, 0.0182, 0.05695), (0.1792, 0.01762, 0.0553), (0.1729, 0.07717, 0.05655), (0.1788, 0.07776, 0.0581), (0.1734, 0.07166, 0.05655), (0.1794, 0.07225, 0.05811), (0.1757, 0.04866, 0.05653), (0.1816, 0.04925, 0.05812), (0.1762, 0.04342, 0.05652), (0.1821, 0.044, 0.05813), (0.1783, 0.02221, 0.0565), (0.1842, 0.02279, 0.05814)], [], [(40, 29, 30, 43), (34, 32, 21, 23), (38, 36, 25, 27), (36, 38, 60, 58), (37, 35, 57, 59), (34, 36, 58, 56), (35, 33, 55, 57), (32, 34, 56, 54), (33, 19, 0, 55), (15, 30, 11, 8), (14, 17, 4, 9), (18, 32, 54, 1), (31, 14, 9, 10), (16, 15, 8, 5), (19, 12, 3, 0), (13, 18, 1, 2), (10, 9, 8, 11), (6, 5, 4, 7), (2, 1, 0, 3), (5, 8, 9, 4), (3, 44, 45, 2), (44, 46, 47, 45), (46, 48, 49, 47), (48, 50, 51, 49), (50, 52, 53, 51), (52, 10, 11, 53), (1, 54, 55, 0), (54, 56, 57, 55), (56, 58, 59, 57), (58, 60, 61, 59), (60, 62, 63, 61), (62, 6, 7, 63), (39, 37, 59, 61), (38, 40, 62, 60), (41, 39, 61, 63), (40, 43, 6, 62), (42, 41, 63, 7), (12, 20, 44, 3), (43, 16, 5, 6), (21, 13, 2, 45), (20, 22, 46, 44), (17, 42, 7, 4), (23, 21, 45, 47), (22, 24, 48, 46), (25, 23, 47, 49), (24, 26, 50, 48), (27, 25, 49, 51), (26, 28, 52, 50), (29, 27, 51, 53), (28, 31, 10, 52), (30, 29, 53, 11), (28, 41, 42, 31), (24, 37, 39, 26), (20, 33, 35, 22), (89, 87, 111, 113), (86, 88, 112, 110), (87, 85, 109, 111), (84, 86, 110, 108), (85, 77, 66, 109), (76, 84, 108, 67), (106, 105, 127, 71), (78, 81, 68, 73), (104, 107, 70, 126), (79, 94, 75, 72), (80, 79, 72, 69), (105, 103, 125, 127), (95, 78, 73, 74), (102, 104, 126, 124), (103, 101, 123, 125), (100, 102, 124, 122), (101, 99, 121, 123), (83, 76, 67, 64), (98, 100, 122, 120), (77, 82, 65, 66), (99, 97, 119, 121), (96, 98, 120, 118), (74, 73, 72, 75), (70, 69, 68, 71), (66, 65, 64, 67), (69, 72, 73, 68), (67, 108, 109, 66), (108, 110, 111, 109), (110, 112, 113, 111), (112, 114, 115, 113), (114, 116, 117, 115), (116, 74, 75, 117), (65, 118, 119, 64), (118, 120, 121, 119), (120, 122, 123, 121), (122, 124, 125, 123), (124, 126, 127, 125), (126, 70, 71, 127), (88, 90, 114, 112), (91, 89, 113, 115), (90, 92, 116, 114), (93, 91, 115, 117), (107, 80, 69, 70), (92, 95, 74, 116), (94, 93, 117, 75), (81, 106, 71, 68), (82, 96, 118, 65), (97, 83, 64, 119), (87, 98, 96, 85), (91, 102, 100, 89), (94, 107, 104, 93), (88, 101, 103, 90), (92, 105, 106, 95), (84, 97, 99, 86), (158, 157, 181, 139), (156, 159, 138, 180), (157, 155, 179, 181), (154, 156, 180, 178), (155, 153, 177, 179), (143, 158, 139, 136), (152, 154, 178, 176), (142, 145, 132, 137), (153, 151, 175, 177), (159, 142, 137, 138), (144, 143, 136, 133), (150, 152, 176, 174), (151, 149, 173, 175), (148, 150, 174, 172), (149, 141, 130, 173), (138, 137, 136, 139), (134, 133, 132, 135), (130, 129, 128, 131), (133, 136, 137, 132), (131, 172, 173, 130), (172, 174, 175, 173), (174, 176, 177, 175), (176, 178, 179, 177), (178, 180, 181, 179), (180, 138, 139, 181), (129, 182, 183, 128), (182, 184, 185, 183), (184, 186, 187, 185), (186, 188, 189, 187), (188, 190, 191, 189), (190, 134, 135, 191), (171, 144, 133, 134), (145, 170, 135, 132), (146, 160, 182, 129), (161, 147, 128, 183), (160, 162, 184, 182), (163, 161, 183, 185), (162, 164, 186, 184), (165, 163, 185, 187), (164, 166, 188, 186), (167, 165, 187, 189), (166, 168, 190, 188), (169, 167, 189, 191), (168, 171, 134, 190), (170, 169, 191, 135), (141, 146, 129, 130), (140, 148, 172, 131), (147, 140, 131, 128), (158, 171, 168, 157), (155, 166, 164, 153), (151, 162, 160, 149), (148, 161, 163, 150), (152, 165, 167, 154), (156, 169, 170, 159), (238, 240, 252, 250), (239, 237, 249, 251), (245, 218, 207, 208), (236, 238, 250, 248), (237, 235, 247, 249), (234, 236, 248, 246), (235, 221, 202, 247), (220, 234, 246, 203), (217, 232, 213, 210), (233, 216, 211, 212), (216, 219, 206, 211), (212, 211, 210, 213), (208, 207, 206, 209), (204, 203, 202, 205), (207, 210, 211, 206), (205, 201, 200, 204), (201, 199, 198, 200), (199, 197, 196, 198), (197, 195, 194, 196), (195, 193, 192, 194), (193, 212, 213, 192), (203, 246, 247, 202), (246, 248, 249, 247), (248, 250, 251, 249), (250, 252, 253, 251), (252, 254, 255, 253), (254, 208, 209, 255), (219, 244, 209, 206), (241, 239, 251, 253), (240, 242, 254, 252), (243, 241, 253, 255), (242, 245, 208, 254), (244, 243, 255, 209), (214, 222, 201, 205), (223, 215, 204, 200), (222, 224, 199, 201), (225, 223, 200, 198), (224, 226, 197, 199), (227, 225, 198, 196), (226, 228, 195, 197), (215, 220, 203, 204), (229, 227, 196, 194), (221, 214, 205, 202), (228, 230, 193, 195), (231, 229, 194, 192), (230, 233, 212, 193), (232, 231, 192, 213), (218, 217, 210, 207), (232, 245, 242, 231), (229, 240, 238, 227), (225, 236, 234, 223), (230, 243, 244, 233), (226, 239, 241, 228), (222, 235, 237, 224), (276, 275, 274, 277), (291, 289, 262, 260), (288, 290, 261, 263), (289, 287, 264, 262), (283, 308, 273, 270), (286, 288, 263, 265), (309, 282, 271, 272), (287, 279, 268, 264), (278, 286, 265, 269), (308, 307, 319, 273), (306, 309, 272, 318), (307, 305, 317, 319), (304, 306, 318, 316), (305, 303, 315, 317), (302, 304, 316, 314), (303, 301, 313, 315), (300, 302, 314, 312), (301, 299, 311, 313), (298, 300, 312, 310), (281, 296, 277, 274), (272, 271, 270, 273), (268, 267, 266, 269), (271, 274, 275, 270), (269, 265, 264, 268), (265, 263, 262, 264), (263, 261, 260, 262), (261, 259, 258, 260), (259, 257, 256, 258), (257, 276, 277, 256), (267, 310, 311, 266), (310, 312, 313, 311), (312, 314, 315, 313), (314, 316, 317, 315), (316, 318, 319, 317), (318, 272, 273, 319), (290, 292, 259, 261), (293, 291, 260, 258), (292, 294, 257, 259), (295, 293, 258, 256), (294, 297, 276, 257), (296, 295, 256, 277), (279, 284, 267, 268), (285, 278, 269, 266), (282, 281, 274, 271), (280, 283, 270, 275), (284, 298, 310, 267), (297, 280, 275, 276), (299, 285, 266, 311), (289, 300, 298, 287), (293, 304, 302, 291), (296, 309, 306, 295), (299, 301, 288, 286), (305, 292, 290, 303), (307, 308, 297, 294)])
_uv = me_circle_009.uv_layers.new(name='UVMap')
_uv.uv.foreach_set('vector', [0.7272, 0.3648, 0.7854, 0.367, 0.7857, 0.3893, 0.7276, 0.3871, 0.7272, 0.1281, 0.7267, 0.1089, 0.7848, 0.1111, 0.7854, 0.1303, 0.7274, 0.2578, 0.7272, 0.2373, 0.7853, 0.2395, 0.7855, 0.26, 0.7272, 0.2373, 0.7274, 0.2578, 0.7212, 0.2634, 0.7212, 0.2383, 0.8556, 0.2367, 0.8555, 0.1274, 0.8616, 0.1275, 0.8616, 0.2376, 0.7272, 0.1281, 0.7272, 0.2373, 0.7212, 0.2383, 0.7212, 0.1282, 0.8555, 0.1274, 0.856, 0.1082, 0.8616, 0.1011, 0.8616, 0.1275, 0.7267, 0.1089, 0.7272, 0.1281, 0.7212, 0.1282, 0.7212, 0.1018, 0.856, 0.1082, 0.8555, 0.003768, 0.8602, 5.988e-09, 0.8616, 0.1011, 0.7854, 0.4981, 0.7857, 0.3893, 0.7914, 0.3931, 0.79, 0.5018, 0.7974, 0.4973, 0.8556, 0.4952, 0.8602, 0.4991, 0.7935, 0.5018, 0.7272, 0.004455, 0.7267, 0.1089, 0.7212, 0.1018, 0.7233, -1.54e-08, 0.797, 0.3885, 0.7974, 0.4973, 0.7935, 0.5018, 0.7914, 0.3923, 0.7272, 0.496, 0.7854, 0.4981, 0.79, 0.5018, 0.7233, 0.5005, 0.8555, 0.003768, 0.7974, 0.005844, 0.7935, 0.001313, 0.8602, 5.988e-09, 0.7854, 0.00662, 0.7272, 0.004455, 0.7233, -1.54e-08, 0.79, 0.002762, 0.6015, 0.1112, 0.6016, 1.833e-08, 0.6314, 0.0008313, 0.6314, 0.1112, 0.6913, 0.111, 0.6913, 2.239e-08, 0.7212, 0.0006996, 0.7211, 0.111, 0.4325, 0.5835, 0.4325, 0.5158, 0.4611, 0.5087, 0.4609, 0.5763, 0.2809, 0.5151, 0.2812, 0.5827, 0.2528, 0.5748, 0.2528, 0.5072, 0.6016, 0.5083, 0.6016, 0.405, 0.6314, 0.405, 0.6314, 0.5076, 0.6016, 0.405, 0.6016, 0.3782, 0.6314, 0.3782, 0.6314, 0.405, 0.6016, 0.3782, 0.6016, 0.2664, 0.6314, 0.2664, 0.6314, 0.3782, 0.6016, 0.2664, 0.6016, 0.241, 0.6314, 0.241, 0.6314, 0.2664, 0.6016, 0.241, 0.6016, 0.1379, 0.6314, 0.1379, 0.6314, 0.241, 0.6016, 0.1379, 0.6015, 0.1112, 0.6314, 0.1112, 0.6314, 0.1379, 0.6913, 0.5082, 0.6913, 0.4048, 0.7212, 0.4048, 0.7212, 0.5075, 0.6913, 0.4048, 0.6913, 0.378, 0.7212, 0.378, 0.7212, 0.4048, 0.6913, 0.378, 0.6913, 0.2662, 0.7212, 0.2662, 0.7212, 0.378, 0.6913, 0.2662, 0.6913, 0.2407, 0.7212, 0.2407, 0.7212, 0.2662, 0.6913, 0.2407, 0.6913, 0.1376, 0.7212, 0.1376, 0.7212, 0.2407, 0.6913, 0.1376, 0.6913, 0.111, 0.7211, 0.111, 0.7212, 0.1376, 0.8554, 0.2571, 0.8556, 0.2367, 0.8616, 0.2376, 0.8616, 0.2627, 0.7274, 0.2578, 0.7272, 0.3648, 0.7212, 0.3649, 0.7212, 0.2634, 0.8555, 0.3641, 0.8554, 0.2571, 0.8616, 0.2627, 0.8616, 0.3642, 0.7272, 0.3648, 0.7276, 0.3871, 0.7212, 0.3911, 0.7212, 0.3649, 0.8552, 0.3864, 0.8555, 0.3641, 0.8616, 0.3642, 0.8616, 0.3904, 0.7974, 0.005844, 0.7979, 0.1103, 0.7914, 0.1031, 0.7935, 0.001313, 0.7276, 0.3871, 0.7272, 0.496, 0.7233, 0.5005, 0.7212, 0.3911, 0.7848, 0.1111, 0.7854, 0.00662, 0.79, 0.002762, 0.7914, 0.1039, 0.7979, 0.1103, 0.7974, 0.1295, 0.7914, 0.1294, 0.7914, 0.1031, 0.8556, 0.4952, 0.8552, 0.3864, 0.8616, 0.3904, 0.8602, 0.4991, 0.7854, 0.1303, 0.7848, 0.1111, 0.7914, 0.1039, 0.7914, 0.1302, 0.7974, 0.1295, 0.7974, 0.2387, 0.7914, 0.2395, 0.7914, 0.1294, 0.7853, 0.2395, 0.7854, 0.1303, 0.7914, 0.1302, 0.7914, 0.2403, 0.7974, 0.2387, 0.7972, 0.2592, 0.7914, 0.2646, 0.7914, 0.2395, 0.7855, 0.26, 0.7853, 0.2395, 0.7914, 0.2403, 0.7914, 0.2654, 0.7972, 0.2592, 0.7974, 0.3662, 0.7914, 0.3661, 0.7914, 0.2646, 0.7854, 0.367, 0.7855, 0.26, 0.7914, 0.2654, 0.7914, 0.3669, 0.7974, 0.3662, 0.797, 0.3885, 0.7914, 0.3923, 0.7914, 0.3661, 0.7857, 0.3893, 0.7854, 0.367, 0.7914, 0.3669, 0.7914, 0.3931, 0.7974, 0.3662, 0.8555, 0.3641, 0.8552, 0.3864, 0.797, 0.3885, 0.7974, 0.2387, 0.8556, 0.2367, 0.8554, 0.2571, 0.7972, 0.2592, 0.7979, 0.1103, 0.856, 0.1082, 0.8555, 0.1274, 0.7974, 0.1295, 0.2049, 0.2415, 0.205, 0.1308, 0.211, 0.1308, 0.211, 0.2423, 0.217, 0.1301, 0.2171, 0.2407, 0.211, 0.2416, 0.211, 0.13, 0.205, 0.1308, 0.2046, 0.1113, 0.211, 0.1041, 0.211, 0.1308, 0.2174, 0.1105, 0.217, 0.1301, 0.211, 0.13, 0.211, 0.1033, 0.2046, 0.1113, 0.205, 0.005567, 0.2096, 0.001682, 0.211, 0.1041, 0.217, 0.004787, 0.2174, 0.1105, 0.211, 0.1033, 0.2131, 0.0002164, 0.2749, 0.3915, 0.2752, 0.3689, 0.2812, 0.3689, 0.2812, 0.3955, 0.2171, 0.5027, 0.2752, 0.5017, 0.2799, 0.5056, 0.2132, 0.5072, 0.1468, 0.3696, 0.1472, 0.3922, 0.1408, 0.3962, 0.1408, 0.3696, 0.205, 0.5035, 0.2053, 0.3933, 0.211, 0.3972, 0.2097, 0.5073, 0.1469, 0.5024, 0.205, 0.5035, 0.2097, 0.5073, 0.143, 0.507, 0.2752, 0.3689, 0.2751, 0.2606, 0.2812, 0.2661, 0.2812, 0.3689, 0.2167, 0.3925, 0.2171, 0.5027, 0.2132, 0.5072, 0.211, 0.3964, 0.1469, 0.2613, 0.1468, 0.3696, 0.1408, 0.3696, 0.1408, 0.2668, 0.2751, 0.2606, 0.2753, 0.2398, 0.2812, 0.2407, 0.2812, 0.2661, 0.1468, 0.2405, 0.1469, 0.2613, 0.1408, 0.2668, 0.1408, 0.2414, 0.2753, 0.2398, 0.2752, 0.1291, 0.2812, 0.1292, 0.2812, 0.2407, 0.2752, 0.003841, 0.217, 0.004787, 0.2131, 0.0002164, 0.2798, 1.729e-08, 0.1468, 0.1298, 0.1468, 0.2405, 0.1408, 0.2414, 0.1408, 0.1298, 0.205, 0.005567, 0.1468, 0.004532, 0.1429, -4.351e-08, 0.2096, 0.001682, 0.2752, 0.1291, 0.2756, 0.1096, 0.2812, 0.1024, 0.2812, 0.1292, 0.1465, 0.1102, 0.1468, 0.1298, 0.1408, 0.1298, 0.1408, 0.1031, 0.3415, 0.1113, 0.3415, 9.385e-09, 0.3714, 0.0007971, 0.3713, 0.1113, 0.4312, 0.1112, 0.4312, -9.06e-09, 0.4611, 0.0007363, 0.4611, 0.1112, 0.1698, 0.582, 0.1698, 0.5144, 0.1987, 0.5073, 0.1986, 0.5749, 0.5186, 0.5144, 0.5188, 0.582, 0.49, 0.5741, 0.49, 0.5065, 0.3415, 0.5088, 0.3415, 0.4053, 0.3714, 0.4053, 0.3714, 0.5081, 0.3415, 0.4053, 0.3415, 0.3785, 0.3714, 0.3785, 0.3714, 0.4053, 0.3415, 0.3785, 0.3415, 0.2666, 0.3714, 0.2666, 0.3714, 0.3785, 0.3415, 0.2666, 0.3415, 0.2411, 0.3713, 0.2411, 0.3714, 0.2666, 0.3415, 0.2411, 0.3415, 0.1379, 0.3714, 0.138, 0.3713, 0.2411, 0.3415, 0.1379, 0.3415, 0.1113, 0.3713, 0.1113, 0.3714, 0.138, 0.4312, 0.5087, 0.4313, 0.4052, 0.4611, 0.4052, 0.4611, 0.508, 0.4313, 0.4052, 0.4313, 0.3784, 0.4611, 0.3784, 0.4611, 0.4052, 0.4313, 0.3784, 0.4313, 0.2665, 0.4611, 0.2665, 0.4611, 0.3784, 0.4313, 0.2665, 0.4312, 0.241, 0.4611, 0.241, 0.4611, 0.2665, 0.4312, 0.241, 0.4312, 0.1378, 0.4611, 0.1378, 0.4611, 0.241, 0.4312, 0.1378, 0.4312, 0.1112, 0.4611, 0.1112, 0.4611, 0.1378, 0.2171, 0.2407, 0.217, 0.2615, 0.211, 0.267, 0.211, 0.2416, 0.2051, 0.2623, 0.2049, 0.2415, 0.211, 0.2423, 0.211, 0.2678, 0.217, 0.2615, 0.217, 0.3698, 0.211, 0.3698, 0.211, 0.267, 0.205, 0.3706, 0.2051, 0.2623, 0.211, 0.2678, 0.211, 0.3706, 0.1472, 0.3922, 0.1469, 0.5024, 0.143, 0.507, 0.1408, 0.3962, 0.217, 0.3698, 0.2167, 0.3925, 0.211, 0.3964, 0.211, 0.3698, 0.2053, 0.3933, 0.205, 0.3706, 0.211, 0.3706, 0.211, 0.3972, 0.2752, 0.5017, 0.2749, 0.3915, 0.2812, 0.3955, 0.2799, 0.5056, 0.1468, 0.004532, 0.1465, 0.1102, 0.1408, 0.1031, 0.1429, -4.351e-08, 0.2756, 0.1096, 0.2752, 0.003841, 0.2798, 1.729e-08, 0.2812, 0.1024, 0.205, 0.1308, 0.1468, 0.1298, 0.1465, 0.1102, 0.2046, 0.1113, 0.2051, 0.2623, 0.1469, 0.2613, 0.1468, 0.2405, 0.2049, 0.2415, 0.2053, 0.3933, 0.1472, 0.3922, 0.1468, 0.3696, 0.205, 0.3706, 0.2171, 0.2407, 0.2753, 0.2398, 0.2751, 0.2606, 0.217, 0.2615, 0.217, 0.3698, 0.2752, 0.3689, 0.2749, 0.3915, 0.2167, 0.3925, 0.2174, 0.1105, 0.2756, 0.1096, 0.2752, 0.1291, 0.217, 0.1301, 0.006164, 0.1152, 0.006373, 0.1379, 0.0003599, 0.1379, 0.0003949, 0.1112, 0.1348, 0.1379, 0.135, 0.1152, 0.1408, 0.1112, 0.1408, 0.1379, 0.006373, 0.1379, 0.006257, 0.2466, 0.0002249, 0.2411, 0.0003599, 0.1379, 0.1348, 0.2466, 0.1348, 0.1379, 0.1408, 0.1379, 0.1408, 0.2411, 0.006257, 0.2466, 0.006294, 0.2675, 0.0001898, 0.2666, 0.0002249, 0.2411, 0.006539, 0.004582, 0.006164, 0.1152, 0.0003949, 0.1112, 0.001907, 0.0007353, 0.1347, 0.2675, 0.1348, 0.2466, 0.1408, 0.2411, 0.1408, 0.2666, 0.1348, 0.004594, 0.0766, 0.004428, 0.07197, 0.0005954, 0.1387, -3.578e-08, 0.006294, 0.2675, 0.006056, 0.3786, 3.823e-05, 0.3785, 0.0001898, 0.2666, 0.135, 0.1152, 0.1348, 0.004594, 0.1387, -3.578e-08, 0.1408, 0.1112, 0.06472, 0.004582, 0.006539, 0.004582, 0.001907, 0.0007353, 0.06862, -1.504e-08, 0.1348, 0.3786, 0.1347, 0.2675, 0.1408, 0.2666, 0.1408, 0.3786, 0.006056, 0.3786, 0.006262, 0.3982, 3.243e-10, 0.4054, 3.823e-05, 0.3785, 0.1346, 0.3982, 0.1348, 0.3786, 0.1408, 0.3786, 0.1408, 0.4054, 0.006262, 0.3982, 0.005882, 0.5043, 0.001267, 0.5082, 3.243e-10, 0.4054, 0.3413, 0.3976, 0.3412, 0.5089, 0.3114, 0.5081, 0.3114, 0.3976, 0.2814, 0.1113, 0.2815, -5.74e-09, 0.3114, 0.0007797, 0.3113, 0.1113, 0.2237, 0.582, 0.2237, 0.5144, 0.2528, 0.5072, 0.2528, 0.5749, 0.49, 0.5144, 0.49, 0.582, 0.4611, 0.5741, 0.4611, 0.5065, 0.3415, 1.493e-08, 0.3414, 0.1035, 0.3115, 0.1035, 0.3116, 0.0006653, 0.3414, 0.1035, 0.3414, 0.1303, 0.3115, 0.1303, 0.3115, 0.1035, 0.3414, 0.1303, 0.3413, 0.2422, 0.3115, 0.2422, 0.3115, 0.1303, 0.3413, 0.2422, 0.3413, 0.2678, 0.3115, 0.2677, 0.3115, 0.2422, 0.3413, 0.2678, 0.3413, 0.371, 0.3114, 0.371, 0.3115, 0.2677, 0.3413, 0.371, 0.3413, 0.3976, 0.3114, 0.3976, 0.3114, 0.371, 0.2812, 0.5089, 0.2813, 0.4054, 0.3112, 0.4054, 0.3111, 0.5082, 0.2813, 0.4054, 0.2813, 0.3786, 0.3112, 0.3786, 0.3112, 0.4054, 0.2813, 0.3786, 0.2814, 0.2667, 0.3112, 0.2667, 0.3112, 0.3786, 0.2814, 0.2667, 0.2814, 0.2412, 0.3112, 0.2412, 0.3112, 0.2667, 0.2814, 0.2412, 0.2814, 0.1379, 0.3113, 0.1379, 0.3112, 0.2412, 0.2814, 0.1379, 0.2814, 0.1113, 0.3113, 0.1113, 0.3113, 0.1379, 0.06434, 0.1152, 0.06472, 0.004582, 0.06862, -1.504e-08, 0.0706, 0.1113, 0.0766, 0.004428, 0.07684, 0.115, 0.0706, 0.1111, 0.07197, 0.0005954, 0.06406, 0.5043, 0.06444, 0.3982, 0.07022, 0.4054, 0.06798, 0.5089, 0.07639, 0.3981, 0.07661, 0.5041, 0.072, 0.508, 0.0706, 0.4052, 0.06444, 0.3982, 0.06423, 0.3786, 0.07025, 0.3786, 0.07022, 0.4054, 0.07662, 0.3784, 0.07639, 0.3981, 0.0706, 0.4052, 0.0706, 0.3784, 0.06423, 0.3786, 0.06447, 0.2675, 0.0704, 0.2666, 0.07025, 0.3786, 0.07653, 0.2673, 0.07662, 0.3784, 0.0706, 0.3784, 0.0706, 0.2665, 0.06447, 0.2675, 0.06444, 0.2466, 0.07043, 0.2411, 0.0704, 0.2666, 0.07658, 0.2464, 0.07653, 0.2673, 0.0706, 0.2665, 0.0706, 0.241, 0.06444, 0.2466, 0.06455, 0.1379, 0.07057, 0.1379, 0.07043, 0.2411, 0.07661, 0.1378, 0.07658, 0.2464, 0.0706, 0.241, 0.0706, 0.1378, 0.06455, 0.1379, 0.06434, 0.1152, 0.0706, 0.1113, 0.07057, 0.1379, 0.07684, 0.115, 0.07661, 0.1378, 0.0706, 0.1378, 0.0706, 0.1111, 0.005882, 0.5043, 0.06406, 0.5043, 0.06798, 0.5089, 0.001267, 0.5082, 0.1348, 0.5043, 0.1346, 0.3982, 0.1408, 0.4054, 0.1387, 0.5089, 0.07661, 0.5041, 0.1348, 0.5043, 0.1387, 0.5089, 0.072, 0.508, 0.006164, 0.1152, 0.06434, 0.1152, 0.06455, 0.1379, 0.006373, 0.1379, 0.006257, 0.2466, 0.06444, 0.2466, 0.06447, 0.2675, 0.006294, 0.2675, 0.006056, 0.3786, 0.06423, 0.3786, 0.06444, 0.3982, 0.006262, 0.3982, 0.1346, 0.3982, 0.07639, 0.3981, 0.07662, 0.3784, 0.1348, 0.3786, 0.1347, 0.2675, 0.07653, 0.2673, 0.07658, 0.2464, 0.1348, 0.2466, 0.1348, 0.1379, 0.07661, 0.1378, 0.07684, 0.115, 0.135, 0.1152, 0.5956, 0.266, 0.5956, 0.2452, 0.6015, 0.2398, 0.6015, 0.2651, 0.467, 0.2652, 0.4671, 0.3757, 0.4611, 0.3757, 0.4611, 0.2644, 0.5953, 0.1145, 0.5955, 0.004532, 0.5994, 2.216e-08, 0.6015, 0.1106, 0.5955, 0.3764, 0.5956, 0.266, 0.6015, 0.2651, 0.6015, 0.3764, 0.4671, 0.3757, 0.4671, 0.3952, 0.4611, 0.4023, 0.4611, 0.3757, 0.5956, 0.3959, 0.5955, 0.3764, 0.6015, 0.3764, 0.6015, 0.4031, 0.4671, 0.3952, 0.4671, 0.5007, 0.4625, 0.5046, 0.4611, 0.4023, 0.5955, 0.5014, 0.5956, 0.3959, 0.6015, 0.4031, 0.5994, 0.506, 0.5373, 0.005724, 0.5372, 0.1157, 0.5313, 0.1117, 0.5327, 0.00187, 0.5255, 0.1151, 0.5253, 0.005056, 0.5292, 0.0004588, 0.5313, 0.1111, 0.5253, 0.005056, 0.4671, 0.003777, 0.4625, 7.878e-09, 0.5292, 0.0004588, 0.4312, 0.3976, 0.4312, 0.5087, 0.4013, 0.508, 0.4013, 0.3976, 0.4013, 0.3975, 0.4013, 0.5088, 0.3714, 0.508, 0.3714, 0.3975, 0.1408, 0.582, 0.1409, 0.5144, 0.1698, 0.5073, 0.1698, 0.5749, 0.5476, 0.5144, 0.5476, 0.582, 0.5189, 0.5741, 0.5188, 0.5065, 0.4312, -1.692e-08, 0.4312, 0.1035, 0.4013, 0.1035, 0.4013, 0.0006853, 0.4312, 0.1035, 0.4312, 0.1303, 0.4013, 0.1303, 0.4013, 0.1035, 0.4312, 0.1303, 0.4312, 0.2422, 0.4013, 0.2422, 0.4013, 0.1303, 0.4312, 0.2422, 0.4312, 0.2677, 0.4013, 0.2677, 0.4013, 0.2422, 0.4312, 0.2677, 0.4312, 0.3709, 0.4013, 0.3709, 0.4013, 0.2677, 0.4312, 0.3709, 0.4312, 0.3976, 0.4013, 0.3976, 0.4013, 0.3709, 0.4013, -3.087e-08, 0.4012, 0.1034, 0.3714, 0.1034, 0.3714, 0.0006699, 0.4012, 0.1034, 0.4013, 0.1302, 0.3714, 0.1302, 0.3714, 0.1034, 0.4013, 0.1302, 0.4012, 0.2421, 0.3714, 0.2421, 0.3714, 0.1302, 0.4012, 0.2421, 0.4013, 0.2676, 0.3714, 0.2676, 0.3714, 0.2421, 0.4013, 0.2676, 0.4013, 0.3708, 0.3714, 0.3708, 0.3714, 0.2676, 0.4013, 0.3708, 0.4013, 0.3975, 0.3714, 0.3975, 0.3714, 0.3708, 0.4671, 0.003777, 0.4673, 0.1138, 0.4611, 0.1099, 0.4625, 7.878e-09, 0.467, 0.2445, 0.467, 0.2652, 0.4611, 0.2644, 0.4611, 0.239, 0.5956, 0.2452, 0.5955, 0.1371, 0.6015, 0.1372, 0.6015, 0.2398, 0.4671, 0.1364, 0.467, 0.2445, 0.4611, 0.239, 0.4611, 0.1364, 0.5955, 0.1371, 0.5953, 0.1145, 0.6015, 0.1106, 0.6015, 0.1372, 0.4673, 0.1138, 0.4671, 0.1364, 0.4611, 0.1364, 0.4611, 0.1099, 0.5253, 0.502, 0.5252, 0.3964, 0.5313, 0.4036, 0.5292, 0.5065, 0.5374, 0.3971, 0.5373, 0.5026, 0.5327, 0.5064, 0.5313, 0.4042, 0.5252, 0.3964, 0.5253, 0.3769, 0.5313, 0.3769, 0.5313, 0.4036, 0.5373, 0.3776, 0.5374, 0.3971, 0.5313, 0.4042, 0.5313, 0.3775, 0.5253, 0.3769, 0.5252, 0.2665, 0.5313, 0.2656, 0.5313, 0.3769, 0.5375, 0.2671, 0.5373, 0.3776, 0.5313, 0.3775, 0.5313, 0.2662, 0.5252, 0.2665, 0.5252, 0.2457, 0.5313, 0.2402, 0.5313, 0.2656, 0.5373, 0.5026, 0.5955, 0.5014, 0.5994, 0.506, 0.5327, 0.5064, 0.5375, 0.2464, 0.5375, 0.2671, 0.5313, 0.2662, 0.5313, 0.2409, 0.4671, 0.5007, 0.5253, 0.502, 0.5292, 0.5065, 0.4625, 0.5046, 0.5252, 0.2457, 0.5253, 0.1376, 0.5313, 0.1376, 0.5313, 0.2402, 0.5373, 0.1383, 0.5375, 0.2464, 0.5313, 0.2409, 0.5313, 0.1382, 0.5253, 0.1376, 0.5255, 0.1151, 0.5313, 0.1111, 0.5313, 0.1376, 0.5372, 0.1157, 0.5373, 0.1383, 0.5313, 0.1382, 0.5313, 0.1117, 0.5955, 0.004532, 0.5373, 0.005724, 0.5327, 0.00187, 0.5994, 2.216e-08, 0.5372, 0.1157, 0.5953, 0.1145, 0.5955, 0.1371, 0.5373, 0.1383, 0.5375, 0.2464, 0.5956, 0.2452, 0.5956, 0.266, 0.5375, 0.2671, 0.5373, 0.3776, 0.5955, 0.3764, 0.5956, 0.3959, 0.5374, 0.3971, 0.5253, 0.1376, 0.4671, 0.1364, 0.4673, 0.1138, 0.5255, 0.1151, 0.5252, 0.2665, 0.467, 0.2652, 0.467, 0.2445, 0.5252, 0.2457, 0.5252, 0.3964, 0.4671, 0.3952, 0.4671, 0.3757, 0.5253, 0.3769, 0.6913, 0.3972, 0.6913, 0.5082, 0.6614, 0.5075, 0.6614, 0.3972, 0.8677, 0.7643, 0.8676, 0.8731, 0.8616, 0.873, 0.8616, 0.7634, 0.9257, 0.3724, 0.9256, 0.2637, 0.9317, 0.2627, 0.9317, 0.3724, 0.8676, 0.8731, 0.8675, 0.8922, 0.8616, 0.8993, 0.8616, 0.873, 0.8676, 0.003689, 0.8676, 0.1121, 0.8616, 0.1082, 0.8629, -8.635e-09, 0.9258, 0.3915, 0.9257, 0.3724, 0.9317, 0.3724, 0.9317, 0.3986, 0.9256, 0.6129, 0.9257, 0.5045, 0.9296, 0.5, 0.9317, 0.609, 0.8675, 0.8922, 0.8676, 0.9963, 0.863, 1.0, 0.8616, 0.8993, 0.9257, 0.4956, 0.9258, 0.3915, 0.9317, 0.3986, 0.9296, 0.5, 0.8676, 0.1121, 0.8676, 0.1343, 0.8616, 0.1344, 0.8616, 0.1082, 0.9257, 0.6351, 0.9256, 0.6129, 0.9317, 0.609, 0.9317, 0.6351, 0.8676, 0.1343, 0.8673, 0.2409, 0.8616, 0.2355, 0.8616, 0.1344, 0.9259, 0.7416, 0.9257, 0.6351, 0.9317, 0.6351, 0.9317, 0.7362, 0.8673, 0.2409, 0.8675, 0.2612, 0.8616, 0.2604, 0.8616, 0.2355, 0.9258, 0.762, 0.9259, 0.7416, 0.9317, 0.7362, 0.9317, 0.7612, 0.8675, 0.2612, 0.8676, 0.37, 0.8616, 0.3701, 0.8616, 0.2604, 0.9257, 0.8708, 0.9258, 0.762, 0.9317, 0.7612, 0.9317, 0.8708, 0.8676, 0.37, 0.8676, 0.3891, 0.8616, 0.3963, 0.8616, 0.3701, 0.9257, 0.8899, 0.9257, 0.8708, 0.9317, 0.8708, 0.9317, 0.8971, 0.8676, 0.5068, 0.8675, 0.6152, 0.8616, 0.6112, 0.8629, 0.503, 0.6614, 0.397, 0.6613, 0.5083, 0.6314, 0.5074, 0.6315, 0.397, 0.4039, 0.5835, 0.4042, 0.5158, 0.4325, 0.5087, 0.4325, 0.5764, 0.576, 0.5144, 0.576, 0.582, 0.5479, 0.5741, 0.5476, 0.5065, 0.6913, 1.298e-08, 0.6912, 0.1035, 0.6614, 0.1035, 0.6614, 0.0006982, 0.6912, 0.1035, 0.6912, 0.1302, 0.6614, 0.1302, 0.6614, 0.1035, 0.6912, 0.1302, 0.6912, 0.242, 0.6614, 0.242, 0.6614, 0.1302, 0.6912, 0.242, 0.6912, 0.2675, 0.6614, 0.2675, 0.6614, 0.242, 0.6912, 0.2675, 0.6913, 0.3706, 0.6614, 0.3706, 0.6614, 0.2675, 0.6913, 0.3706, 0.6913, 0.3972, 0.6614, 0.3972, 0.6614, 0.3706, 0.6613, -7.989e-09, 0.6613, 0.1033, 0.6314, 0.1033, 0.6315, 0.0006569, 0.6613, 0.1033, 0.6613, 0.13, 0.6315, 0.13, 0.6314, 0.1033, 0.6613, 0.13, 0.6613, 0.2418, 0.6315, 0.2418, 0.6315, 0.13, 0.6613, 0.2418, 0.6613, 0.2673, 0.6315, 0.2673, 0.6315, 0.2418, 0.6613, 0.2673, 0.6613, 0.3704, 0.6315, 0.3704, 0.6315, 0.2673, 0.6613, 0.3704, 0.6614, 0.397, 0.6315, 0.397, 0.6315, 0.3704, 0.9256, 0.2637, 0.9255, 0.2433, 0.9317, 0.2377, 0.9317, 0.2627, 0.8678, 0.7439, 0.8677, 0.7643, 0.8616, 0.7634, 0.8616, 0.7384, 0.9255, 0.2433, 0.9257, 0.1367, 0.9317, 0.1366, 0.9317, 0.2377, 0.8676, 0.6374, 0.8678, 0.7439, 0.8616, 0.7384, 0.8616, 0.6373, 0.9257, 0.1367, 0.9258, 0.1145, 0.9317, 0.1105, 0.9317, 0.1366, 0.8675, 0.6152, 0.8676, 0.6374, 0.8616, 0.6373, 0.8616, 0.6112, 0.8676, 0.9963, 0.9257, 0.9939, 0.9296, 0.9984, 0.863, 1.0, 0.8676, 0.4932, 0.9257, 0.4956, 0.9296, 0.5, 0.863, 0.497, 0.9257, 0.5045, 0.8676, 0.5068, 0.8629, 0.503, 0.9296, 0.5, 0.9257, 0.006105, 0.8676, 0.003689, 0.8629, -8.635e-09, 0.9296, 0.00155, 0.9257, 0.9939, 0.9257, 0.8899, 0.9317, 0.8971, 0.9296, 0.9984, 0.9258, 0.1145, 0.9257, 0.006105, 0.9296, 0.00155, 0.9317, 0.1105, 0.8676, 0.3891, 0.8676, 0.4932, 0.863, 0.497, 0.8616, 0.3963, 0.8676, 0.8731, 0.9257, 0.8708, 0.9257, 0.8899, 0.8675, 0.8922, 0.8678, 0.7439, 0.9259, 0.7416, 0.9258, 0.762, 0.8677, 0.7643, 0.8675, 0.6152, 0.9256, 0.6129, 0.9257, 0.6351, 0.8676, 0.6374, 0.8676, 0.3891, 0.8676, 0.37, 0.9257, 0.3724, 0.9258, 0.3915, 0.8673, 0.2409, 0.9255, 0.2433, 0.9256, 0.2637, 0.8675, 0.2612, 0.8676, 0.1343, 0.8676, 0.1121, 0.9258, 0.1145, 0.9257, 0.1367])
me_circle_009.update()

# ---- objects
ob_circle_002 = bpy.data.objects.new('Circle.002', me_circle_004)
ob_circle_001 = bpy.data.objects.new('Circle.001', me_circle_009)

# ---- transforms, parenting, visibility, modifiers, constraints
ob_circle_002.location = (0.0, 0.0, 0.0)
ob_circle_001.location = (0.0, 0.0, 0.0)

# ---- collection membership
col_collection.objects.link(ob_circle_002)
col_collection.objects.link(ob_circle_001)

# ---- scene / render settings (as saved in the file)
scene.frame_start = 1; scene.frame_end = 250; scene.frame_set(45)
scene.render.engine = 'BLENDER_EEVEE_NEXT'
scene.cycles.sampling_pattern = 'TABULATED_SOBOL'
scene.view_settings.view_transform = 'Filmic'
bpy.context.view_layer.update()

# ---- added for rendering (the .blend has no active camera and no usable light): camera, sun
cam_auto = bpy.data.cameras.new('AutoCamera')
cam_auto.lens = 50.0
cam_auto.sensor_width = 36.0
cam_auto.clip_end = 1000.0
ob_auto_camera = bpy.data.objects.new('AutoCamera', cam_auto)
scene.collection.objects.link(ob_auto_camera)
ob_auto_camera.location = (0.57957, -0.726471, 0.468062)
ob_auto_camera.rotation_euler = (1.09748, -7.21219e-08, 0.694738)
scene.camera = ob_auto_camera
light_auto_sun = bpy.data.lights.new('AutoSun', 'SUN')
light_auto_sun.energy = 3.0
light_auto_sun.angle = 0.0523599
ob_auto_sun = bpy.data.objects.new('AutoSun', light_auto_sun)
scene.collection.objects.link(ob_auto_sun)
ob_auto_sun.rotation_euler = (0.872665, 0.174533, 0.523599)
bpy.context.view_layer.update()
